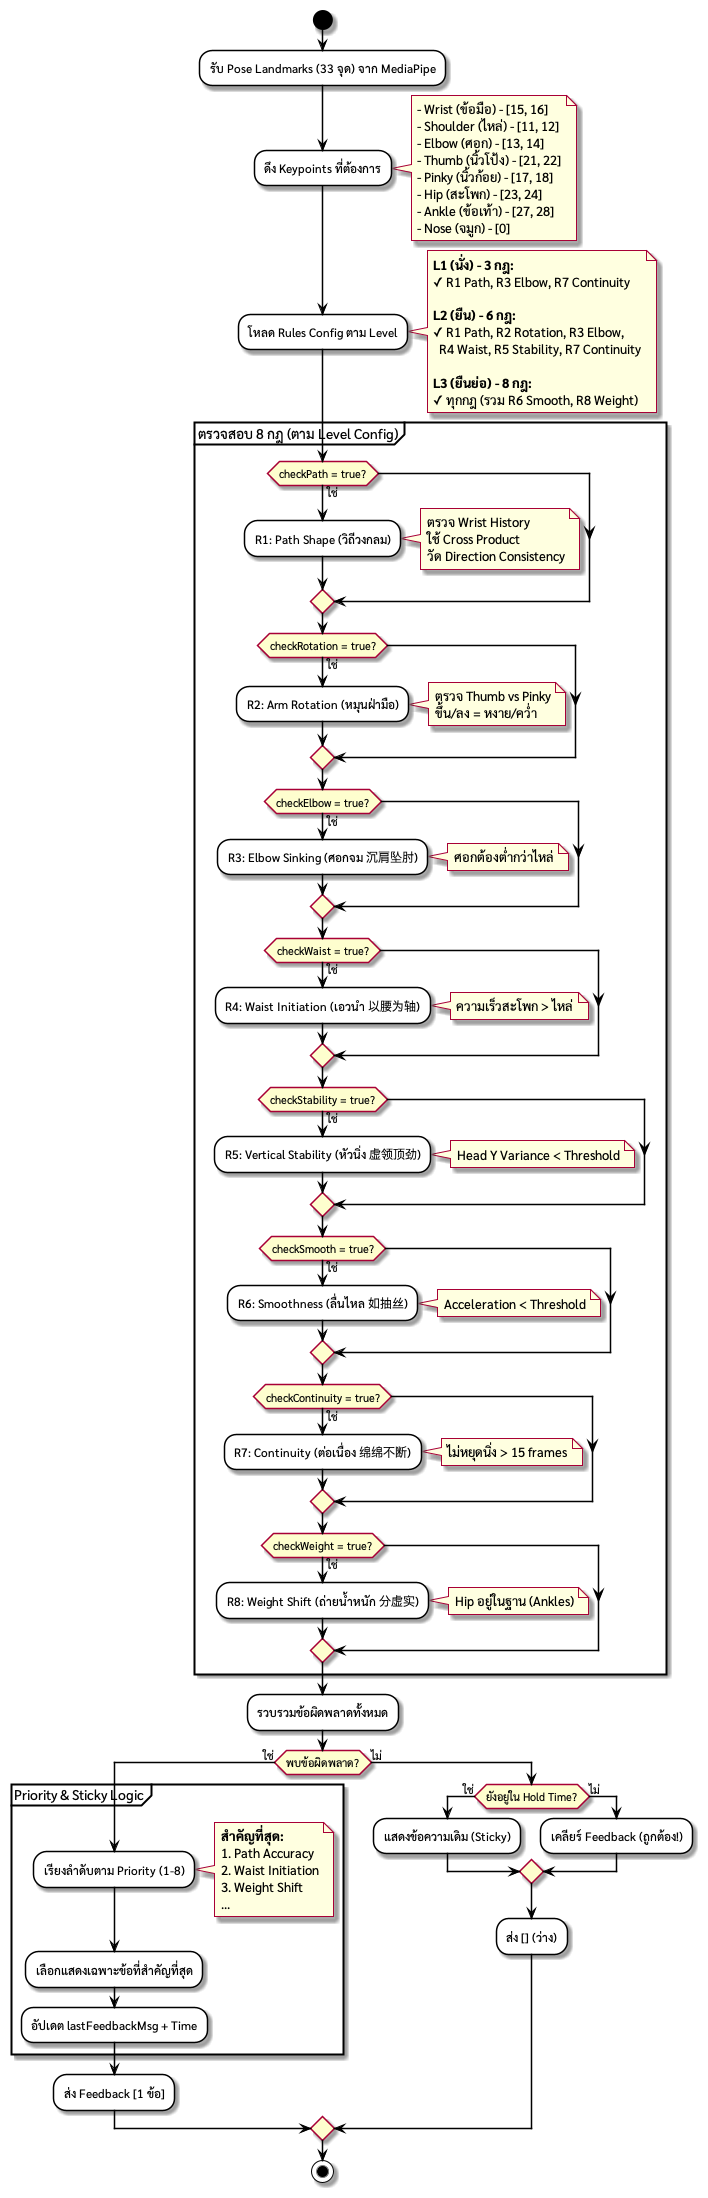

The diagram above was rendered by PlantUML. Its source (embedded in the PNG):
@startuml TaijiFlow_Activity_Diagram_Heuristics
' ============================================================================
' TaijiFlow AI - Activity Diagram: Heuristics Engine (8 Rules Analysis)
' ============================================================================
' แสดงขั้นตอนการวิเคราะห์ท่าทางตามหลักไท่จี๋ 8 ข้อ
' อ้างอิงจาก: heuristics_engine.js -> analyze() method
' ============================================================================

skinparam defaultFontName "sarabun"
skinparam activity {
    BackgroundColor White
    BorderColor Black
    ArrowColor Black
}
skinparam note {
    BackgroundColor LightYellow
}

start

:รับ Pose Landmarks (33 จุด) จาก MediaPipe;

:ดึง Keypoints ที่ต้องการ;
note right
    - Wrist (ข้อมือ) - [15, 16]
    - Shoulder (ไหล่) - [11, 12]
    - Elbow (ศอก) - [13, 14]
    - Thumb (นิ้วโป้ง) - [21, 22]
    - Pinky (นิ้วก้อย) - [17, 18]
    - Hip (สะโพก) - [23, 24]
    - Ankle (ข้อเท้า) - [27, 28]
    - Nose (จมูก) - [0]
end note

:โหลด Rules Config ตาม Level;
note right
    **L1 (นั่ง) - 3 กฎ:**
    ✓ R1 Path, R3 Elbow, R7 Continuity

    **L2 (ยืน) - 6 กฎ:**
    ✓ R1 Path, R2 Rotation, R3 Elbow,
      R4 Waist, R5 Stability, R7 Continuity

    **L3 (ยืนย่อ) - 8 กฎ:**
    ✓ ทุกกฎ (รวม R6 Smooth, R8 Weight)
end note

partition "ตรวจสอบ 8 กฎ (ตาม Level Config)" {
    if (checkPath = true?) then (ใช่)
        :R1: Path Shape (วิถีวงกลม);
        note right
            ตรวจ Wrist History
            ใช้ Cross Product
            วัด Direction Consistency
        end note
    endif
    
    if (checkRotation = true?) then (ใช่)
        :R2: Arm Rotation (หมุนฝ่ามือ);
        note right
            ตรวจ Thumb vs Pinky
            ขึ้น/ลง = หงาย/คว่ำ
        end note
    endif
    
    if (checkElbow = true?) then (ใช่)
        :R3: Elbow Sinking (ศอกจม 沉肩坠肘);
        note right
            ศอกต้องต่ำกว่าไหล่
        end note
    endif
    
    if (checkWaist = true?) then (ใช่)
        :R4: Waist Initiation (เอวนำ 以腰为轴);
        note right
            ความเร็วสะโพก > ไหล่
        end note
    endif
    
    if (checkStability = true?) then (ใช่)
        :R5: Vertical Stability (หัวนิ่ง 虚领顶劲);
        note right
            Head Y Variance < Threshold
        end note
    endif
    
    if (checkSmooth = true?) then (ใช่)
        :R6: Smoothness (ลื่นไหล 如抽丝);
        note right
            Acceleration < Threshold
        end note
    endif
    
    if (checkContinuity = true?) then (ใช่)
        :R7: Continuity (ต่อเนื่อง 绵绵不断);
        note right
            ไม่หยุดนิ่ง > 15 frames
        end note
    endif
    
    if (checkWeight = true?) then (ใช่)
        :R8: Weight Shift (ถ่ายน้ำหนัก 分虚实);
        note right
            Hip อยู่ในฐาน (Ankles)
        end note
    endif
}

:รวบรวมข้อผิดพลาดทั้งหมด;

if (พบข้อผิดพลาด?) then (ใช่)
    partition "Priority & Sticky Logic" {
        :เรียงลำดับตาม Priority (1-8);
        note right
            **สำคัญที่สุด:**
            1. Path Accuracy
            2. Waist Initiation
            3. Weight Shift
            ...
        end note
        :เลือกแสดงเฉพาะข้อที่สำคัญที่สุด;
        :อัปเดต lastFeedbackMsg + Time;
    }
    :ส่ง Feedback [1 ข้อ];
else (ไม่)
    if (ยังอยู่ใน Hold Time?) then (ใช่)
        :แสดงข้อความเดิม (Sticky);
    else (ไม่)
        :เคลียร์ Feedback (ถูกต้อง!);
    endif
    :ส่ง [] (ว่าง);
endif

stop
@enduml